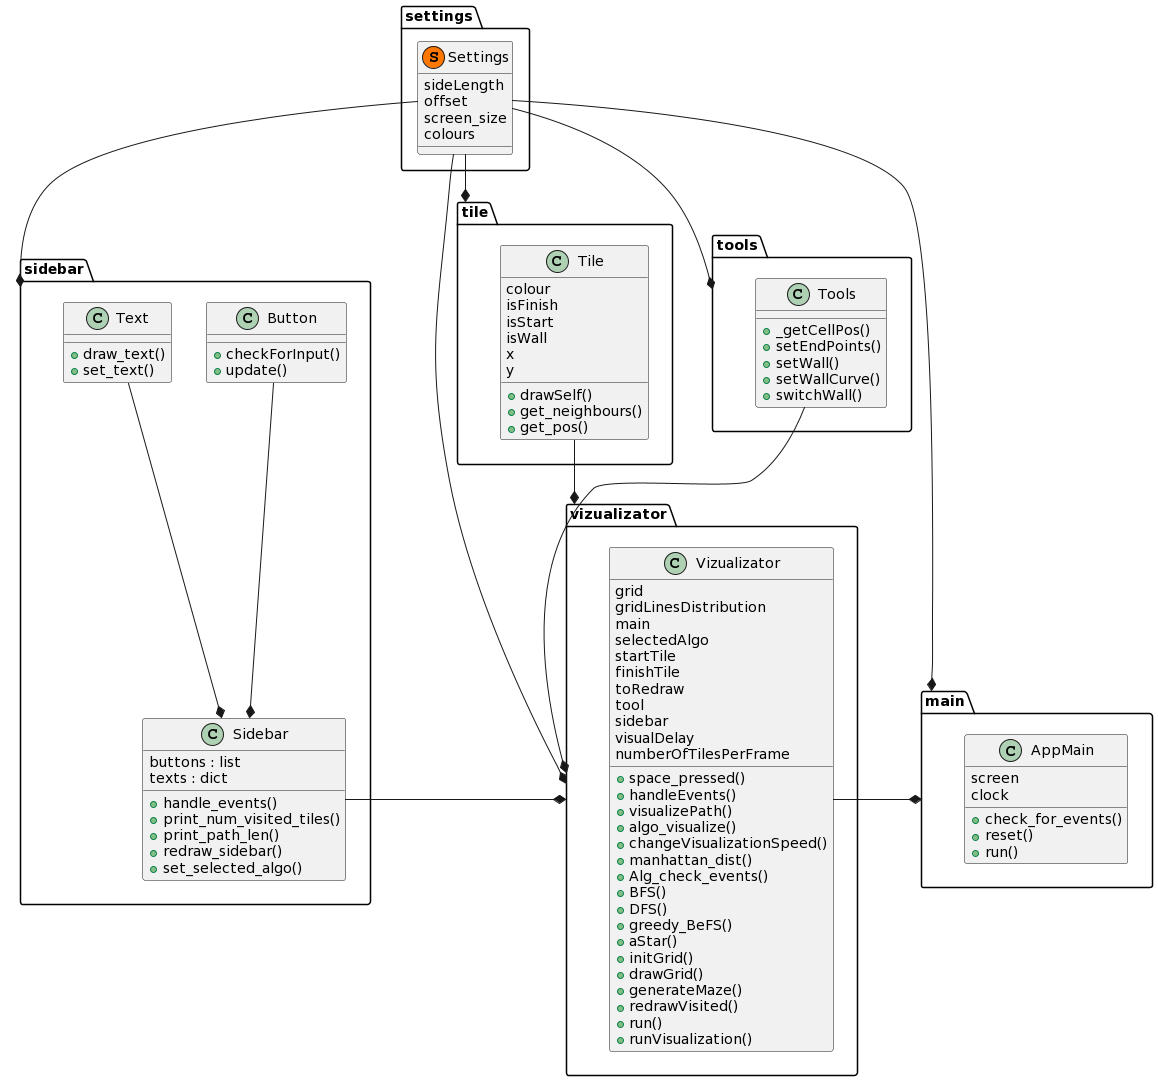

The diagram above was rendered by PlantUML. Its source (embedded in the PNG):
@startuml
set separator .

class settings.Settings << (S,#FF7700)>> {
sideLength
offset
screen_size
colours
}


class "AppMain" as main.AppMain {
  screen
  clock
  +check_for_events()
  +reset()
  +run()
}
class "Button" as sidebar.Button {
  +checkForInput()
  +update()
}

class "Text" as sidebar.Text {
  +draw_text()
  +set_text()
}

class "Sidebar" as sidebar.Sidebar {
  buttons : list
  texts : dict
  +handle_events()
  +print_num_visited_tiles()
  +print_path_len()
  +redraw_sidebar()
  +set_selected_algo()
}

class "Tile" as tile.Tile {
  colour
  isFinish
  isStart
  isWall
  x
  y
  +drawSelf()
  +get_neighbours()
  +get_pos()
}
class "Tools" as tools.Tools {
  +_getCellPos()
  +setEndPoints()
  +setWall()
  +setWallCurve()
  +switchWall()
}
class "Vizualizator" as vizualizator.Vizualizator {
  
  grid
  gridLinesDistribution
  main
  selectedAlgo
  startTile
  finishTile  
  toRedraw 
  tool
  sidebar
  visualDelay
  numberOfTilesPerFrame
  
  +space_pressed()
  +handleEvents()

  
  +visualizePath()
  +algo_visualize()
  +changeVisualizationSpeed()
  +manhattan_dist()
  +Alg_check_events()
  +BFS()
  +DFS()
  +greedy_BeFS()
  +aStar()

  
  +initGrid()
  +drawGrid()
  +generateMaze()
  +redrawVisited()
  +run()
  +runVisualization()
}
sidebar.Button --* sidebar.Sidebar
sidebar.Text --* sidebar.Sidebar
sidebar.Sidebar -right-* vizualizator
vizualizator.Vizualizator -right-* main
settings.Settings --* main
settings.Settings --* tools
settings.Settings --* tile
settings.Settings --* sidebar
settings.Settings --* vizualizator
tile.Tile --* vizualizator
tools.Tools --* vizualizator
@enduml